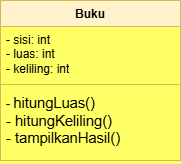

The diagram above was exported from draw.io. Its source (the exported page's mxGraphModel, read from the mxfile embedded in the PNG):
<mxGraphModel dx="332" dy="500" grid="1" gridSize="10" guides="1" tooltips="1" connect="1" arrows="1" fold="1" page="1" pageScale="1" pageWidth="827" pageHeight="1169" background="#FFFF66" math="0" shadow="0">
  <root>
    <mxCell id="0" />
    <mxCell id="1" parent="0" />
    <mxCell id="KmfkNOnhTguT-TaEFaNb-9" parent="1" style="swimlane;fontStyle=1;align=center;verticalAlign=top;childLayout=stackLayout;horizontal=1;startSize=26;horizontalStack=0;resizeParent=1;resizeParentMax=0;resizeLast=0;collapsible=1;marginBottom=0;whiteSpace=wrap;html=1;fillColor=#fff2cc;strokeColor=#d6b656;" value="Buku" vertex="1">
      <mxGeometry height="160" width="180" x="280" y="130" as="geometry" />
    </mxCell>
    <mxCell id="KmfkNOnhTguT-TaEFaNb-10" parent="KmfkNOnhTguT-TaEFaNb-9" style="text;strokeColor=none;fillColor=none;align=left;verticalAlign=top;spacingLeft=4;spacingRight=4;overflow=hidden;rotatable=0;points=[[0,0.5],[1,0.5]];portConstraint=eastwest;whiteSpace=wrap;html=1;" value="- sisi: int&lt;div&gt;- luas: int&lt;/div&gt;&lt;div&gt;- keliling: int&lt;/div&gt;" vertex="1">
      <mxGeometry height="54" width="180" y="26" as="geometry" />
    </mxCell>
    <mxCell id="KmfkNOnhTguT-TaEFaNb-11" parent="KmfkNOnhTguT-TaEFaNb-9" style="line;strokeWidth=1;fillColor=none;align=left;verticalAlign=middle;spacingTop=-1;spacingLeft=3;spacingRight=3;rotatable=0;labelPosition=right;points=[];portConstraint=eastwest;strokeColor=inherit;" value="" vertex="1">
      <mxGeometry height="8" width="180" y="80" as="geometry" />
    </mxCell>
    <mxCell id="KmfkNOnhTguT-TaEFaNb-12" parent="KmfkNOnhTguT-TaEFaNb-9" style="text;strokeColor=none;fillColor=none;align=left;verticalAlign=top;spacingLeft=4;spacingRight=4;overflow=hidden;rotatable=0;points=[[0,0.5],[1,0.5]];portConstraint=eastwest;whiteSpace=wrap;html=1;" value="-&amp;nbsp;&lt;span style=&quot;font-family: Arial; font-size: 11pt; background-color: transparent; color: light-dark(rgb(0, 0, 0), rgb(255, 255, 255));&quot;&gt;hitungLuas()&amp;nbsp;&lt;/span&gt;&lt;div&gt;&lt;span style=&quot;font-family: Arial; font-size: 11pt; background-color: transparent; color: light-dark(rgb(0, 0, 0), rgb(255, 255, 255));&quot;&gt;-&amp;nbsp;&lt;/span&gt;&lt;span style=&quot;font-family: Arial; font-size: 11pt; background-color: transparent; color: light-dark(rgb(0, 0, 0), rgb(255, 255, 255));&quot;&gt;hitungKeliling()&lt;/span&gt;&lt;/div&gt;&lt;div&gt;&lt;span style=&quot;font-family: Arial; font-size: 11pt; background-color: transparent; color: light-dark(rgb(0, 0, 0), rgb(255, 255, 255));&quot;&gt;-&amp;nbsp;&lt;/span&gt;&lt;span style=&quot;font-family: Arial; font-size: 11pt; background-color: transparent; color: light-dark(rgb(0, 0, 0), rgb(255, 255, 255));&quot;&gt;tampilkanHasil()&lt;/span&gt;&lt;/div&gt;" vertex="1">
      <mxGeometry height="72" width="180" y="88" as="geometry" />
    </mxCell>
  </root>
</mxGraphModel>